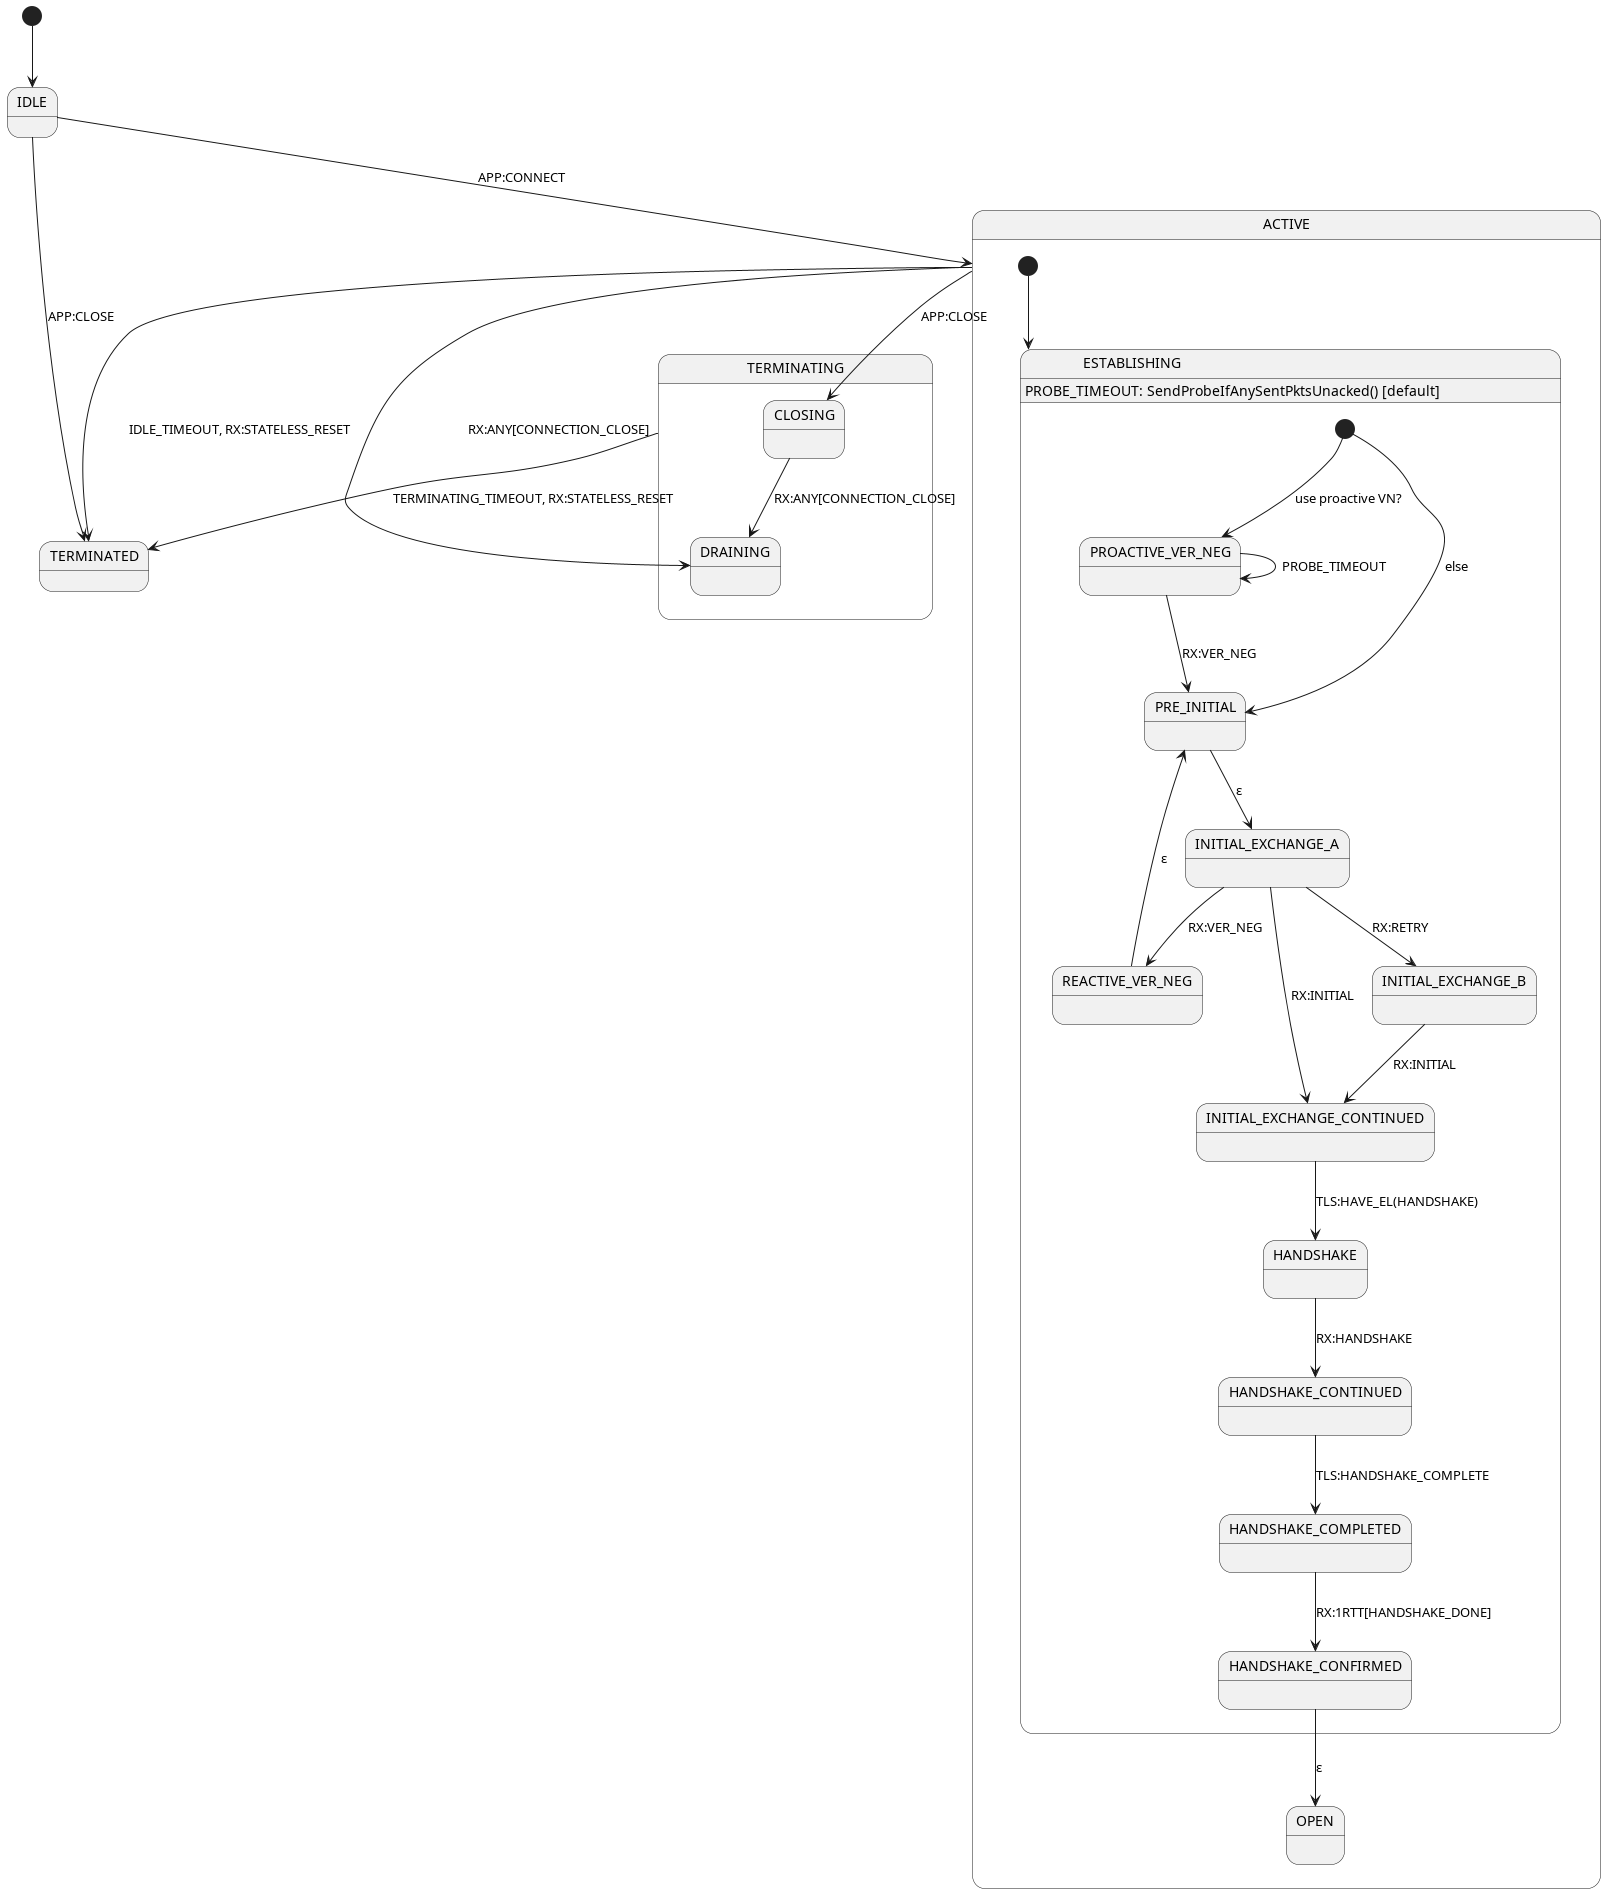

The diagram above was rendered by PlantUML. Its source (embedded in the PNG):
@startuml

[*] --> IDLE

ESTABLISHING : PROBE_TIMEOUT: SendProbeIfAnySentPktsUnacked() [default]

state ACTIVE {
    state ESTABLISHING {
        PROACTIVE_VER_NEG :
        PRE_INITIAL :
        INITIAL_EXCHANGE_A :
        REACTIVE_VER_NEG :
        INITIAL_EXCHANGE_B :
        INITIAL_EXCHANGE_CONTINUED :
        HANDSHAKE :
        HANDSHAKE_CONTINUED :
        HANDSHAKE_COMPLETED :
        HANDSHAKE_CONFIRMED :

        [*] --> PROACTIVE_VER_NEG : use proactive VN?
        [*] --> PRE_INITIAL : else
        PROACTIVE_VER_NEG --> PRE_INITIAL : RX:VER_NEG
        PROACTIVE_VER_NEG --> PROACTIVE_VER_NEG : PROBE_TIMEOUT
        PRE_INITIAL --> INITIAL_EXCHANGE_A : ε
        INITIAL_EXCHANGE_A --> INITIAL_EXCHANGE_B : RX:RETRY
        INITIAL_EXCHANGE_A --> INITIAL_EXCHANGE_CONTINUED : RX:INITIAL
        INITIAL_EXCHANGE_A --> REACTIVE_VER_NEG : RX:VER_NEG

        REACTIVE_VER_NEG --> PRE_INITIAL : ε

        INITIAL_EXCHANGE_B --> INITIAL_EXCHANGE_CONTINUED : RX:INITIAL
        INITIAL_EXCHANGE_CONTINUED --> HANDSHAKE : TLS:HAVE_EL(HANDSHAKE)

        HANDSHAKE --> HANDSHAKE_CONTINUED : RX:HANDSHAKE
        HANDSHAKE_CONTINUED --> HANDSHAKE_COMPLETED : TLS:HANDSHAKE_COMPLETE
        HANDSHAKE_COMPLETED --> HANDSHAKE_CONFIRMED : RX:1RTT[HANDSHAKE_DONE]
    }
    OPEN :
    [*] --> ESTABLISHING
}

state TERMINATING {
    CLOSING :
    DRAINING :
    CLOSING --> DRAINING : RX:ANY[CONNECTION_CLOSE]
}

HANDSHAKE_CONFIRMED --> OPEN : ε

IDLE --> ACTIVE : APP:CONNECT

IDLE --> TERMINATED : APP:CLOSE
TERMINATING --> TERMINATED : TERMINATING_TIMEOUT, RX:STATELESS_RESET

ACTIVE --> CLOSING : APP:CLOSE
ACTIVE --> DRAINING : RX:ANY[CONNECTION_CLOSE]
ACTIVE --> TERMINATED : IDLE_TIMEOUT, RX:STATELESS_RESET

@enduml